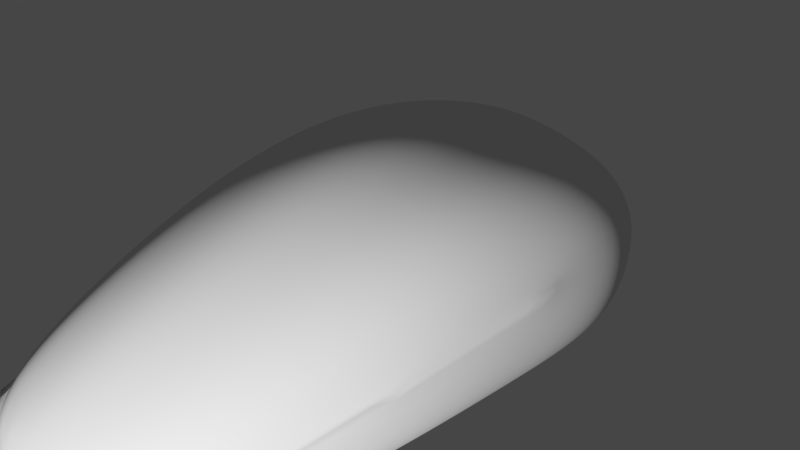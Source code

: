 # Source: Mouse2.blend  (saved by Blender 2.79.0; exported with 4.5.12 LTS)
import bpy
from mathutils import Matrix  # noqa: F401  (used for matrix-valued properties, if any)

bpy.ops.wm.read_factory_settings(use_empty=True)
scene = bpy.context.scene
scene.name = 'Scene'

# ---- collections
col_collection_1 = bpy.data.collections.new('Collection 1'); scene.collection.children.link(col_collection_1)

# ---- world
world_world = bpy.data.worlds.new('World'); scene.world = world_world
world_world.color = (0.05088, 0.05088, 0.05088)
world_world.use_sun_shadow = False
world_world.sun_shadow_jitter_overblur = 0.0
world_world.cycles.sampling_method = 'MANUAL'

# ---- cameras
cam_camera = bpy.data.cameras.new('Camera')
cam_camera.clip_end = 100.0
cam_camera.lens = 35.0
cam_camera.sensor_width = 32.0
cam_camera.sensor_height = 18.0
cam_camera.ortho_scale = 7.314
cam_camera.dof.focus_distance = 0.0

# ---- lights
light_lamp = bpy.data.lights.new('Lamp', 'POINT')
light_lamp.transmission_factor = 0.0
light_lamp.cutoff_distance = 30.0
light_lamp.energy = 4000.0
light_lamp.shadow_buffer_clip_start = 1.001
light_lamp.shadow_soft_size = 0.1
light_lamp.shadow_maximum_resolution = 0.006
light_lamp.use_absolute_resolution = True

# ---- meshes
me_cylinder = bpy.data.meshes.new('Cylinder')
me_cylinder.from_pydata([(0.0, 0.8849, -0.09889), (8.998e-09, 0.7726, 0.5197), (0.3827, 0.7992, -0.09889), (0.3599, 0.6919, 0.5197), (0.7071, 0.6591, -0.09889), (0.665, 0.5603, 0.5197), (0.9239, 0.3827, -0.09889), (0.8688, 0.3003, 0.5197), (1.0, 1.149e-07, -0.09889), (0.9404, -0.05959, 0.5197), (0.9239, -0.6129, -0.09889), (0.8688, -0.636, 0.5197), (0.7071, -0.9565, -0.09889), (0.665, -0.9591, 0.5197), (0.3827, -0.991, -0.09889), (0.3599, -0.9916, 0.5197), (1.51e-07, -1.0, -0.09889), (1.51e-07, -1.0, 0.5197), (-7.845e-08, 0.005519, 0.9092), (0.2653, -0.04021, 0.9092), (0.4903, -0.1149, 0.9092), (0.6406, -0.2624, 0.9092), (0.6933, -0.4665, 0.9092), (0.6406, -0.7935, 0.9092), (0.4903, -0.9768, 0.9092), (0.2653, -0.9952, 0.9092), (2.624e-08, -1.0, 0.9092), (-2.263e-07, -0.2949, 0.9772), (0.0904, -0.3151, 0.9772), (0.167, -0.3482, 0.9772), (0.2182, -0.4135, 0.9772), (0.2362, -0.5039, 0.9772), (0.2182, -0.6487, 0.9772), (0.167, -0.7298, 0.9772), (0.0904, -0.738, 0.9772), (-1.906e-07, -0.7401, 0.9772), (0.0, 1.076, 0.2104), (0.3827, 0.9813, 0.2104), (0.7071, 0.8271, 0.2104), (0.9239, 0.5227, 0.2104), (1.0, 0.1013, 0.2104), (0.9239, -0.5737, 0.2104), (0.7071, -0.9521, 0.2104), (0.3827, -0.9901, 0.2104), (1.51e-07, -1.0, 0.2104), (1.032e-08, -0.1252, -0.3086), (0.06393, -0.1395, -0.3086), (0.1181, -0.1629, -0.3086), (0.1543, -0.2091, -0.3086), (0.1671, -0.273, -0.3086), (0.1543, -0.3754, -0.3086), (0.1181, -0.4328, -0.3086), (0.06393, -0.4386, -0.3086), (3.554e-08, -0.4401, -0.3086), (9.327e-08, -0.8239, -0.2347), (0.2364, -0.8184, -0.2347), (0.4368, -0.7971, -0.2347), (-3.024e-17, 0.3404, -0.2347), (0.5707, -0.5848, -0.2347), (0.6177, -0.2062, -0.2347), (0.5707, 0.03017, -0.2347), (0.2364, 0.2874, -0.2347), (0.4368, 0.2009, -0.2347), (-2.085e-07, -0.5175, 0.9772), (0.5385, 0.03172, 0.3675), (0.4131, -0.175, 0.5653), (0.1809, -0.1939, 0.5999), (0.5688, 0.1134, 0.2104), (0.0, -0.2008, 0.5999)], [], [(36, 1, 3, 37), (37, 3, 5, 38), (38, 5, 7, 39), (39, 7, 9, 40), (40, 9, 11, 41), (41, 11, 13, 42), (42, 13, 15, 43), (43, 15, 17, 44), (7, 5, 20, 21), (55, 54, 53, 52), (24, 23, 32, 33), (5, 3, 19, 20), (17, 15, 25, 26), (15, 13, 24, 25), (13, 11, 23, 24), (11, 9, 22, 23), (9, 7, 21, 22), (3, 1, 18, 19), (21, 20, 29, 30), (25, 24, 33, 34), (22, 21, 30, 31), (19, 18, 27, 28), (26, 25, 34, 35), (23, 22, 31, 32), (20, 19, 28, 29), (14, 43, 44, 16), (12, 42, 43, 14), (10, 41, 42, 12), (8, 40, 41, 10), (6, 39, 40, 8), (4, 38, 39, 6), (2, 37, 38, 4), (0, 36, 37, 2), (45, 46, 47, 48, 49, 50, 51, 52, 53), (56, 55, 52, 51), (58, 56, 51, 50), (59, 58, 50, 49), (60, 59, 49, 48), (57, 61, 46, 45), (62, 60, 48, 47), (61, 62, 47, 46), (2, 4, 62, 61), (4, 6, 60, 62), (0, 2, 61, 57), (6, 8, 59, 60), (8, 10, 58, 59), (10, 12, 56, 58), (12, 14, 55, 56), (14, 16, 54, 55), (35, 34, 33, 32, 31, 63), (63, 31, 30, 29, 28, 27), (9, 22, 65, 64), (9, 40, 67, 64), (31, 22, 65, 66), (31, 63, 68, 66)])
me_cylinder.polygons.foreach_set('use_smooth', [True] * 55)
me_cylinder.use_remesh_preserve_volume = False
me_cylinder.use_remesh_preserve_attributes = False
me_cylinder.use_mirror_vertex_groups = False
me_cylinder.update()

# ---- objects
ob_cylinder = bpy.data.objects.new('Cylinder', me_cylinder)
ob_lamp = bpy.data.objects.new('Lamp', light_lamp)
ob_camera = bpy.data.objects.new('Camera', cam_camera)

# ---- transforms, parenting, visibility, modifiers, constraints
ob_cylinder.location = (0.0, 2.093, -0.04281)
ob_cylinder.rotation_euler = (1.571, 0.0, 0.0)
ob_cylinder.scale = (2.342, 1.732, 6.973)
ob_cylinder.lineart.crease_threshold = 0.0
_m = ob_cylinder.modifiers.new('Mirror', 'MIRROR')
_m = ob_cylinder.modifiers.new('Subsurf', 'SUBSURF')
_m.uv_smooth = 'PRESERVE_CORNERS'
_m.levels = 2
_m.render_levels = 3
_m.show_only_control_edges = False
ob_lamp.location = (4.379, -7.476, 0.4106)
ob_lamp.rotation_euler = (0.6503, 0.05522, 1.866)
ob_lamp.lock_rotations_4d = False
ob_lamp.empty_display_type = 'ARROWS'
ob_lamp.color = (0.0, 0.0, 0.0, 0.0)
ob_lamp.lineart.crease_threshold = 0.0
ob_camera.location = (7.481, -6.508, 5.344)
ob_camera.rotation_euler = (1.109, 0.0, 0.8149)
ob_camera.lock_rotations_4d = False
ob_camera.empty_display_type = 'ARROWS'
ob_camera.color = (0.0, 0.0, 0.0, 0.0)
ob_camera.display_type = 'WIRE'
ob_camera.lineart.crease_threshold = 0.0

# ---- collection membership
col_collection_1.objects.link(ob_cylinder)
col_collection_1.objects.link(ob_lamp)
col_collection_1.objects.link(ob_camera)

# ---- scene / render settings (as saved in the file)
scene.camera = ob_camera
scene.frame_start = 1; scene.frame_end = 250; scene.frame_set(14)
scene.render.engine = 'CYCLES'
scene.render.resolution_percentage = 50
scene.render.dither_intensity = 0.0
scene.cycles.use_denoising = False
scene.cycles.samples = 128
scene.cycles.sampling_pattern = 'TABULATED_SOBOL'
scene.cycles.use_adaptive_sampling = False
scene.cycles.use_light_tree = False
scene.cycles.blur_glossy = 0.0
scene.cycles.sample_clamp_indirect = 0.0
scene.view_settings.view_transform = 'Filmic'
bpy.context.view_layer.update()
